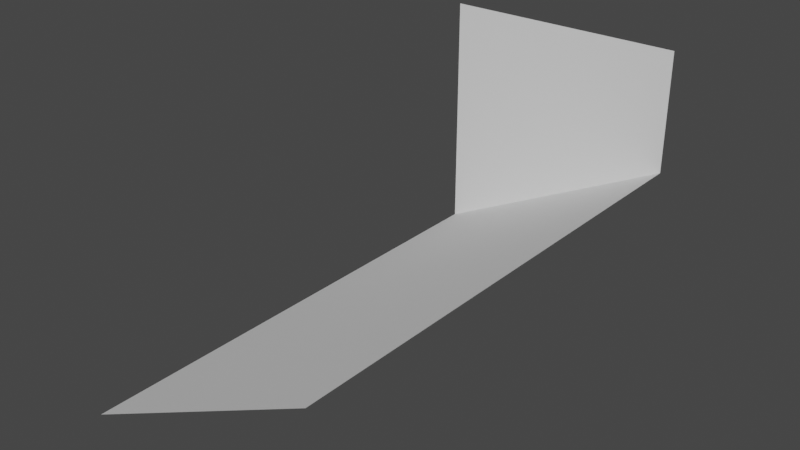 # Source: cliff_corner_to_middle_mirrored.blend  (saved by Blender 2.80.75; exported with 4.5.12 LTS)
import bpy
from mathutils import Matrix  # noqa: F401  (used for matrix-valued properties, if any)

bpy.ops.wm.read_factory_settings(use_empty=True)
scene = bpy.context.scene
scene.name = 'Scene'

# ---- collections
col_collection = bpy.data.collections.new('Collection'); scene.collection.children.link(col_collection)

# ---- world
world_world = bpy.data.worlds.new('World'); scene.world = world_world
world_world.use_nodes = True; world_world.node_tree.nodes.clear()
_N = world_world.node_tree.nodes; _L = world_world.node_tree.links
n0 = _N.new('ShaderNodeOutputWorld'); n0.name = 'World Output'; n0.location = (300, 300)
n1 = _N.new('ShaderNodeBackground'); n1.name = 'Background'; n1.location = (10, 300)
n1.inputs[0].default_value = (0.05088, 0.05088, 0.05088, 1.0)
_L.new(n1.outputs[0], n0.inputs[0])
n0.is_active_output = True
world_world.color = (0.05088, 0.05088, 0.05088)
world_world.use_sun_shadow = False
world_world.sun_shadow_jitter_overblur = 0.0

# ---- meshes
me_plane = bpy.data.meshes.new('Plane')
me_plane.from_pydata([(-0.5, 0.0, -0.5), (0.5, 0.0, 0.0), (-0.5, 2.0, -0.5), (0.5, 2.0, 0.0), (-0.5, 2.0, 0.5), (0.5, 2.0, 0.5)], [], [(0, 2, 3, 1), (5, 3, 2, 4)])
_uv = me_plane.uv_layers.new(name='UVMap')
_uv.uv.foreach_set('vector', [0.0, 0.0, 0.0, 1.0, 1.0, 1.0, 1.0, 0.0, 0.0, 0.0, 1.0, 1.0, 0.0, 1.0, 0.0, 0.0])
me_plane.use_remesh_preserve_volume = False
me_plane.use_remesh_preserve_attributes = False
me_plane.use_mirror_vertex_groups = False
me_plane.update()

# ---- objects
ob_plane = bpy.data.objects.new('Plane', me_plane)

# ---- transforms, parenting, visibility, modifiers, constraints
ob_plane.location = (0.0, 0.0, 0.0)
ob_plane.lineart.crease_threshold = 0.0

# ---- collection membership
col_collection.objects.link(ob_plane)

# ---- scene / render settings (as saved in the file)
scene.frame_start = 1; scene.frame_end = 250; scene.frame_set(1)
scene.render.engine = 'BLENDER_EEVEE_NEXT'
scene.cycles.samples = 128
scene.cycles.sampling_pattern = 'TABULATED_SOBOL'
scene.cycles.use_adaptive_sampling = False
scene.cycles.use_light_tree = False
scene.view_settings.view_transform = 'Filmic'
bpy.context.view_layer.update()

# ---- added for rendering (the .blend has no active camera and no usable light): camera, sun
cam_auto = bpy.data.cameras.new('AutoCamera')
cam_auto.lens = 50.0
cam_auto.sensor_width = 36.0
cam_auto.clip_end = 1000.0
ob_auto_camera = bpy.data.objects.new('AutoCamera', cam_auto)
scene.collection.objects.link(ob_auto_camera)
ob_auto_camera.location = (2.26633, -1.71959, 1.81306)
ob_auto_camera.rotation_euler = (1.09748, -7.21219e-08, 0.694738)
scene.camera = ob_auto_camera
light_auto_sun = bpy.data.lights.new('AutoSun', 'SUN')
light_auto_sun.energy = 3.0
light_auto_sun.angle = 0.0523599
ob_auto_sun = bpy.data.objects.new('AutoSun', light_auto_sun)
scene.collection.objects.link(ob_auto_sun)
ob_auto_sun.rotation_euler = (0.872665, 0.174533, 0.523599)
bpy.context.view_layer.update()

